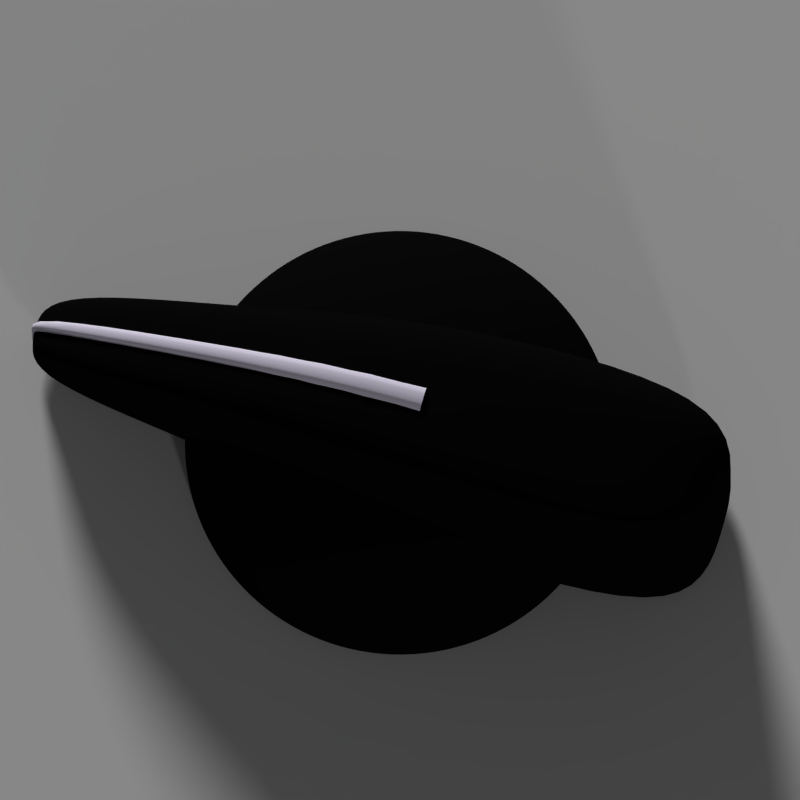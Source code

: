 # Source: chickenhead.blend  (saved by Blender 2.74.0; exported with 4.5.12 LTS)
import bpy
from mathutils import Matrix  # noqa: F401  (used for matrix-valued properties, if any)

bpy.ops.wm.read_factory_settings(use_empty=True)
scene = bpy.context.scene
scene.name = 'Knob'

# ---- collections
col_collection_1_001 = bpy.data.collections.new('Collection 1.001'); scene.collection.children.link(col_collection_1_001)

# ---- materials (node trees are filled in below, after node groups)
mat_material_000 = bpy.data.materials.new('Material.000')
mat_material_000.alpha_threshold = 0.0
mat_material_000.use_transparent_shadow = False
mat_material_000.roughness = 0.5
mat_base_tick = bpy.data.materials.new('Base Tick')
mat_base_tick.alpha_threshold = 0.0
mat_base_tick.use_transparent_shadow = False
mat_base_tick.diffuse_color = (0.8829, 0.8253, 1.0, 1.0)
mat_base_tick.roughness = 0.5
mat_base_tick.specular_intensity = 0.506
mat_base = bpy.data.materials.new('Base')
mat_base.alpha_threshold = 0.0
mat_base.use_transparent_shadow = False
mat_base.diffuse_color = (0.003463, 0.003463, 0.003463, 1.0)
mat_base.roughness = 0.5
mat_base.specular_intensity = 0.1434
mat_material_005 = bpy.data.materials.new('Material.005')
mat_material_005.alpha_threshold = 0.0
mat_material_005.use_transparent_shadow = False
mat_material_005.roughness = 0.5

# ---- material node trees

# ---- world
world_world = bpy.data.worlds.new('World'); scene.world = world_world
world_world.color = (0.05088, 0.05088, 0.05088)
world_world.use_sun_shadow = False
world_world.sun_shadow_jitter_overblur = 0.0
world_world.cycles.sampling_method = 'MANUAL'
world_world.cycles.sample_map_resolution = 256

# ---- cameras
cam_camera = bpy.data.cameras.new('Camera')
cam_camera.type = 'ORTHO'
cam_camera.clip_end = 100.0
cam_camera.lens = 35.0
cam_camera.sensor_width = 10.0
cam_camera.sensor_height = 18.0
cam_camera.ortho_scale = 2.814
cam_camera.dof.focus_distance = 0.0
cam_camera.dof.aperture_fstop = 128.0

# ---- lights
light_hemi = bpy.data.lights.new('Hemi', 'SUN')
light_hemi.transmission_factor = 0.0
light_hemi.angle = 0.1993
light_hemi.energy = 2.15
light_hemi.shadow_buffer_clip_start = 0.5
light_hemi.shadow_soft_size = 0.1
light_hemi.shadow_cascade_max_distance = 1000.0
light_hemi.cycles.use_multiple_importance_sampling = False
light_point = bpy.data.lights.new('Point', 'SUN')
light_point.transmission_factor = 0.0
light_point.angle = 0.07197
light_point.energy = 0.44
light_point.shadow_buffer_clip_start = 0.5
light_point.shadow_soft_size = 0.036
light_point.shadow_cascade_max_distance = 1000.0
light_point.cycles.use_multiple_importance_sampling = False
light_lamp = bpy.data.lights.new('Lamp', 'POINT')
light_lamp.transmission_factor = 0.0
light_lamp.cutoff_distance = 30.0
light_lamp.energy = 0.0
light_lamp.shadow_buffer_clip_start = 1.001
light_lamp.shadow_soft_size = 2.687
light_lamp.shadow_maximum_resolution = 0.006
light_lamp.use_absolute_resolution = True
light_lamp.cycles.use_multiple_importance_sampling = False

# ---- meshes
me_plane_001 = bpy.data.meshes.new('Plane.001')
me_plane_001.from_pydata([(-1.0, -1.0, 0.0), (1.0, -1.0, 0.0), (-1.0, 1.0, 0.0), (1.0, 1.0, 0.0)], [], [(0, 1, 3, 2)])
me_plane_001.materials.append(mat_material_000)
me_plane_001.use_remesh_preserve_volume = False
me_plane_001.use_remesh_preserve_attributes = False
me_plane_001.use_mirror_vertex_groups = False
me_plane_001.update()
me_cube_001 = bpy.data.meshes.new('Cube.001')
me_cube_001.from_pydata([(-0.3301, 0.3379, 0.3416), (-0.3301, 0.3379, 0.4598), (-0.2999, 0.5328, 0.319), (-0.3301, 0.3379, 0.2374), (-0.3596, 0.1272, 0.3585), (-0.3596, 0.1272, 0.4823), (-0.2999, 0.5328, 0.4294), (-0.2999, 0.5328, 0.2217), (-0.3596, 0.1272, 0.2495), (-0.1069, 1.138, 0.6948), (-0.1182, 0.9352, 0.8088), (-0.05524, 1.14, 0.6989), (-0.09725, 1.317, 0.5848), (-0.1513, 1.134, 0.6825), (-0.1678, 0.9352, 0.7914), (-0.06103, 0.9352, 0.8147), (-0.05049, 1.323, 0.5856), (-0.1366, 1.3, 0.5825), (-0.3249, 0.3379, 0.06637), (-0.3301, 0.3379, 0.09938), (-0.2952, 0.5328, 0.06212), (-0.3094, 0.3379, 0.04903), (-0.3539, 0.1272, 0.07062), (-0.3596, 0.1272, 0.1051), (-0.2999, 0.5328, 0.09293), (-0.2811, 0.5328, 0.04593), (-0.3371, 0.1272, 0.05247), (-0.1599, 0.3379, 1.079), (-0.08252, 0.3379, 1.086), (-0.1453, 0.5328, 1.007), (-0.2269, 0.3379, 1.055), (-0.1742, 0.1272, 1.13), (-0.08989, 0.1272, 1.138), (-0.07497, 0.5328, 1.014), (-0.2062, 0.5328, 0.985), (-0.2472, 0.1272, 1.105), (0.1599, 0.3379, 1.079), (0.2269, 0.3379, 1.055), (0.1453, 0.5328, 1.007), (0.08252, 0.3379, 1.086), (0.1742, 0.1272, 1.13), (0.2472, 0.1272, 1.105), (0.2062, 0.5328, 0.985), (0.07497, 0.5328, 1.014), (0.08989, 0.1272, 1.138), (0.215, 1.138, 0.539), (0.2403, 0.9352, 0.6228), (0.2182, 1.14, 0.4644), (0.1887, 1.317, 0.4625), (0.2052, 1.134, 0.6048), (0.2288, 0.9352, 0.6984), (0.2441, 0.9352, 0.5356), (0.1911, 1.323, 0.3985), (0.1816, 1.3, 0.5221), (0.3301, 0.3379, 0.3416), (0.3301, 0.3379, 0.4598), (0.3596, 0.1272, 0.3585), (0.3301, 0.3379, 0.2374), (0.2999, 0.5328, 0.319), (0.2999, 0.5328, 0.4294), (0.3596, 0.1272, 0.4823), (0.3596, 0.1272, 0.2495), (0.2999, 0.5328, 0.2217), (0.3249, 0.3379, 0.828), (0.3094, 0.3379, 0.9298), (0.3539, 0.1272, 0.8674), (0.3301, 0.3379, 0.7105), (0.2952, 0.5328, 0.773), (0.2811, 0.5328, 0.8681), (0.3371, 0.1272, 0.9739), (0.3596, 0.1272, 0.7445), (0.2999, 0.5328, 0.6634), (-0.1069, 1.138, 0.03753), (-0.1182, 0.9352, 0.03355), (-0.1513, 1.134, 0.03891), (-0.09725, 1.317, 0.04254), (-0.05524, 1.14, 0.03707), (-0.06103, 0.9352, 0.03297), (-0.1678, 0.9352, 0.03532), (-0.1366, 1.3, 0.04331), (-0.05049, 1.323, 0.04228), (0.1069, 1.138, 0.03753), (0.1182, 0.9352, 0.03355), (0.05524, 1.14, 0.03707), (0.09725, 1.317, 0.04254), (0.1513, 1.134, 0.03891), (0.1678, 0.9352, 0.03532), (0.06103, 0.9352, 0.03297), (0.05049, 1.323, 0.04228), (0.1366, 1.3, 0.04331), (0.215, 1.138, 0.05773), (0.2403, 0.9352, 0.0576), (0.2052, 1.134, 0.04677), (0.1887, 1.317, 0.05863), (0.2182, 1.14, 0.07857), (0.2441, 0.9352, 0.0821), (0.2288, 0.9352, 0.04473), (0.1816, 1.3, 0.04943), (0.1911, 1.323, 0.07607), (-0.3249, 0.3379, 0.828), (-0.3094, 0.3379, 0.9298), (-0.2952, 0.5328, 0.773), (-0.3301, 0.3379, 0.7105), (-0.3539, 0.1272, 0.8674), (-0.3371, 0.1272, 0.9739), (-0.2811, 0.5328, 0.8681), (-0.2999, 0.5328, 0.6634), (-0.3596, 0.1272, 0.7445), (0.1599, 0.3379, 0.03397), (0.08252, 0.3379, 0.03318), (0.1453, 0.5328, 0.03187), (0.2269, 0.3379, 0.03635), (0.1742, 0.1272, 0.03672), (0.08989, 0.1272, 0.03589), (0.07497, 0.5328, 0.03113), (0.2062, 0.5328, 0.03409), (0.2472, 0.1272, 0.0392), (-0.1599, 0.3379, 0.03397), (-0.2269, 0.3379, 0.03635), (-0.1453, 0.5328, 0.03187), (-0.08252, 0.3379, 0.03318), (-0.1742, 0.1272, 0.03672), (-0.2472, 0.1272, 0.0392), (-0.2062, 0.5328, 0.03409), (-0.07497, 0.5328, 0.03113), (-0.08989, 0.1272, 0.03589), (0.3249, 0.3379, 0.06637), (0.3301, 0.3379, 0.09938), (0.3539, 0.1272, 0.07062), (0.3094, 0.3379, 0.04903), (0.2952, 0.5328, 0.06212), (0.2999, 0.5328, 0.09293), (0.3596, 0.1272, 0.1051), (0.3371, 0.1272, 0.05247), (0.2811, 0.5328, 0.04593), (-0.215, 1.138, 0.05773), (-0.2403, 0.9352, 0.0576), (-0.2182, 1.14, 0.07857), (-0.1887, 1.317, 0.05863), (-0.2052, 1.134, 0.04677), (-0.2288, 0.9352, 0.04473), (-0.2441, 0.9352, 0.0821), (-0.1911, 1.323, 0.07607), (-0.1816, 1.3, 0.04943), (0.08559, 1.595, 0.1623), (0.08559, 1.595, 0.206), (0.1251, 1.552, 0.1689), (0.08559, 1.595, 0.1239), (0.04345, 1.609, 0.1602), (0.04345, 1.609, 0.2028), (0.1251, 1.552, 0.2155), (0.1251, 1.552, 0.1278), (0.04345, 1.609, 0.1226), (0.08595, 1.581, 0.06038), (0.08559, 1.595, 0.07291), (0.1248, 1.539, 0.06019), (0.08704, 1.539, 0.05295), (0.0438, 1.595, 0.06045), (0.04345, 1.609, 0.07275), (0.1251, 1.552, 0.07341), (0.1239, 1.501, 0.05271), (0.04486, 1.552, 0.05303), (-0.08559, 1.595, 0.1623), (-0.08559, 1.595, 0.206), (-0.04345, 1.609, 0.1602), (-0.08559, 1.595, 0.1239), (-0.1251, 1.552, 0.1689), (-0.1251, 1.552, 0.2155), (-0.04345, 1.609, 0.2028), (-0.04345, 1.609, 0.1226), (-0.1251, 1.552, 0.1278), (-0.08595, 1.581, 0.3498), (-0.08704, 1.539, 0.4109), (-0.0438, 1.595, 0.3441), (-0.08559, 1.595, 0.2986), (-0.1248, 1.539, 0.3668), (-0.1239, 1.501, 0.4254), (-0.04486, 1.552, 0.406), (-0.04345, 1.609, 0.2933), (-0.1251, 1.552, 0.3143), (0.08595, 1.581, 0.3498), (0.08704, 1.539, 0.4109), (0.1248, 1.539, 0.3668), (0.08559, 1.595, 0.2986), (0.0438, 1.595, 0.3441), (0.04486, 1.552, 0.406), (0.1239, 1.501, 0.4254), (0.1251, 1.552, 0.3143), (0.04345, 1.609, 0.2933), (-0.08595, 1.581, 0.06038), (-0.08559, 1.595, 0.07291), (-0.0438, 1.595, 0.06045), (-0.08704, 1.539, 0.05295), (-0.1248, 1.539, 0.06019), (-0.1251, 1.552, 0.07341), (-0.04345, 1.609, 0.07275), (-0.04486, 1.552, 0.05303), (-0.1239, 1.501, 0.05271), (-0.215, 1.138, 0.539), (-0.2403, 0.9352, 0.6228), (-0.2052, 1.134, 0.6048), (-0.1887, 1.317, 0.4625), (-0.2182, 1.14, 0.4644), (-0.2441, 0.9352, 0.5356), (-0.2288, 0.9352, 0.6984), (-0.1816, 1.3, 0.5221), (-0.1911, 1.323, 0.3985), (0.2182, 1.14, 0.2315), (0.2441, 0.9352, 0.2619), (0.2182, 1.14, 0.1657), (0.1911, 1.323, 0.2039), (0.2182, 1.14, 0.3061), (0.2441, 0.9352, 0.3496), (0.2441, 0.9352, 0.1845), (0.1911, 1.323, 0.1489), (0.1911, 1.323, 0.2663), (0.1069, 1.138, 0.6948), (0.1182, 0.9352, 0.8088), (0.1513, 1.134, 0.6825), (0.09725, 1.317, 0.5848), (0.05524, 1.14, 0.6989), (0.06103, 0.9352, 0.8147), (0.1678, 0.9352, 0.7914), (0.1366, 1.3, 0.5825), (0.05049, 1.323, 0.5856), (-0.2182, 1.14, 0.2315), (-0.2441, 0.9352, 0.2619), (-0.2182, 1.14, 0.3061), (-0.1911, 1.323, 0.2039), (-0.2182, 1.14, 0.1657), (-0.2441, 0.9352, 0.1845), (-0.2441, 0.9352, 0.3496), (-0.1911, 1.323, 0.2663), (-0.1911, 1.323, 0.1489), (-0.3034, 0.1272, 1.056), (-0.2785, 0.3379, 1.008), (-0.253, 0.5328, 0.9412), (-0.2707, 0.7269, 0.3922), (-0.2707, 0.7269, 0.292), (-0.2707, 0.7269, 0.2037), (0.06766, 0.7269, 0.9231), (0.1311, 0.7269, 0.9165), (0.1861, 0.7269, 0.8965), (0.2707, 0.7269, 0.3922), (0.2707, 0.7269, 0.292), (0.2707, 0.7269, 0.2037), (0.2441, 0.9352, 0.4426), (0.2182, 1.14, 0.3852), (0.1911, 1.323, 0.3324), (0.3596, 0.1272, 0.1626), (0.3301, 0.3379, 0.1543), (0.2999, 0.5328, 0.1442), (-0.2537, 0.7269, 0.7904), (-0.2664, 0.7269, 0.7041), (-0.2707, 0.7269, 0.6046), (-0.2999, 0.5328, 0.1442), (-0.3301, 0.3379, 0.1543), (-0.3596, 0.1272, 0.1626), (-0.1861, 0.7269, 0.8965), (-0.1311, 0.7269, 0.9165), (-0.06766, 0.7269, 0.9231), (0.2537, 0.7269, 0.7904), (0.2664, 0.7269, 0.7041), (0.2707, 0.7269, 0.6046), (0.1656, 1.289, 0.5659), (0.1852, 1.131, 0.6548), (0.206, 0.9352, 0.7565), (0.253, 0.5328, 0.9412), (0.2785, 0.3379, 1.008), (0.3034, 0.1272, 1.056), (-0.09666, -0.1141, 1.166), (-0.1873, -0.1141, 1.158), (-0.2658, -0.1141, 1.133), (0.2658, -0.1141, 1.133), (0.1873, -0.1141, 1.158), (0.09666, -0.1141, 1.166), (0.0, 0.5328, 1.014), (4.657e-10, 0.3379, 1.086), (0.0, 0.1272, 1.138), (0.3625, -0.1141, 0.05526), (0.3806, -0.1141, 0.07384), (0.3866, -0.1141, 0.1092), (0.3866, -0.1141, 0.4953), (0.3866, -0.1141, 0.3686), (0.3866, -0.1141, 0.257), (0.3625, -0.1141, 0.9987), (0.3806, -0.1141, 0.8896), (0.3866, -0.1141, 0.7638), (0.3596, 0.1272, 0.6134), (0.3301, 0.3379, 0.5852), (0.2999, 0.5328, 0.5464), (0.0, 0.9352, 0.03297), (0.0, 1.14, 0.03707), (0.0, 1.323, 0.04228), (0.206, 0.9352, 0.03885), (0.1852, 1.131, 0.04179), (0.1656, 1.289, 0.04535), (0.1911, 1.323, 0.105), (0.2182, 1.14, 0.1132), (0.2441, 0.9352, 0.1229), (-0.2441, 0.9352, 0.1229), (-0.2182, 1.14, 0.1132), (-0.1911, 1.323, 0.105), (-0.3866, -0.1141, 0.4953), (-0.3866, -0.1141, 0.3686), (-0.3866, -0.1141, 0.257), (-0.3625, -0.1141, 0.9987), (-0.3806, -0.1141, 0.8896), (-0.3866, -0.1141, 0.7638), (-0.2999, 0.5328, 0.5464), (-0.3301, 0.3379, 0.5852), (-0.3596, 0.1272, 0.6134), (-0.06766, 0.7269, 0.03074), (-0.1311, 0.7269, 0.03141), (-0.1861, 0.7269, 0.03342), (0.3034, 0.1272, 0.04418), (0.2785, 0.3379, 0.0411), (0.253, 0.5328, 0.03853), (-0.253, 0.5328, 0.03853), (-0.2785, 0.3379, 0.0411), (-0.3034, 0.1272, 0.04418), (0.1861, 0.7269, 0.03342), (0.1311, 0.7269, 0.03141), (0.06766, 0.7269, 0.03074), (0.09666, -0.1141, 0.03828), (0.1873, -0.1141, 0.03913), (0.2658, -0.1141, 0.04168), (-0.2658, -0.1141, 0.04168), (-0.1873, -0.1141, 0.03913), (-0.09666, -0.1141, 0.03828), (0.0, 0.5328, 0.03113), (-4.657e-10, 0.3379, 0.03318), (0.0, 0.1272, 0.03589), (-0.1656, 1.289, 0.04535), (-0.1852, 1.131, 0.04179), (-0.206, 0.9352, 0.03885), (0.2707, 0.7269, 0.08683), (0.2664, 0.7269, 0.05886), (0.2537, 0.7269, 0.04417), (-0.3625, -0.1141, 0.05526), (-0.3806, -0.1141, 0.07384), (-0.3866, -0.1141, 0.1092), (-0.2707, 0.7269, 0.08683), (-0.2664, 0.7269, 0.05886), (-0.2537, 0.7269, 0.04417), (-0.1607, 1.466, 0.2346), (-0.1607, 1.466, 0.182), (-0.1607, 1.466, 0.1357), (0.04697, 1.466, 0.4847), (0.09032, 1.456, 0.4874), (0.1264, 1.425, 0.4956), (0.1607, 1.466, 0.2346), (0.1607, 1.466, 0.182), (0.1607, 1.466, 0.1357), (-0.04345, 1.609, 0.09257), (-0.08559, 1.595, 0.09319), (-0.1251, 1.552, 0.09506), (-0.1554, 1.425, 0.4593), (-0.1594, 1.456, 0.4021), (-0.1607, 1.466, 0.3459), (-0.1264, 1.425, 0.4956), (-0.09032, 1.456, 0.4874), (-0.04697, 1.466, 0.4847), (0.1554, 1.425, 0.4593), (0.1594, 1.456, 0.4021), (0.1607, 1.466, 0.3459), (0.1251, 1.552, 0.09506), (0.08559, 1.595, 0.09319), (0.04345, 1.609, 0.09257), (0.0, 1.609, 0.2028), (0.0, 1.609, 0.1602), (0.0, 1.609, 0.1226), (0.0, 1.552, 0.406), (0.0, 1.595, 0.3441), (0.0, 1.609, 0.2933), (-0.04345, 1.609, 0.2481), (-0.08559, 1.595, 0.2523), (-0.1251, 1.552, 0.2649), (0.1251, 1.552, 0.2649), (0.08559, 1.595, 0.2523), (0.04345, 1.609, 0.2481), (-0.04697, 1.466, 0.04785), (-0.09032, 1.456, 0.04791), (-0.1264, 1.425, 0.04807), (0.1264, 1.425, 0.04807), (0.09032, 1.456, 0.04791), (0.04697, 1.466, 0.04785), (0.0, 1.552, 0.05303), (0.0, 1.595, 0.06045), (0.0, 1.609, 0.07275), (0.1607, 1.466, 0.07441), (0.1594, 1.456, 0.05967), (0.1554, 1.425, 0.05174), (-0.1607, 1.466, 0.07441), (-0.1594, 1.456, 0.05967), (-0.1554, 1.425, 0.05174), (-0.1656, 1.289, 0.5659), (-0.1852, 1.131, 0.6548), (-0.206, 0.9352, 0.7565), (1.863e-09, 0.9352, 0.8147), (4.657e-10, 1.14, 0.6989), (0.0, 1.323, 0.5856), (-0.1911, 1.323, 0.3324), (-0.2182, 1.14, 0.3852), (-0.2441, 0.9352, 0.4426), (-0.2707, 0.7269, 0.1334), (-0.2284, 0.7269, 0.8567), (0.2707, 0.7269, 0.1334), (0.2284, 0.7269, 0.8567), (-0.3262, -0.1141, 1.083), (-0.2707, 0.7269, 0.4984), (-0.3866, -0.1141, 0.168), (1.63e-09, 0.7269, 0.9231), (0.2707, 0.7269, 0.4984), (0.3262, -0.1141, 1.083), (0.3866, -0.1141, 0.168), (0.0, -0.1141, 1.166), (-0.1607, 1.466, 0.2902), (0.3866, -0.1141, 0.6295), (-0.3866, -0.1141, 0.6295), (-0.3262, -0.1141, 0.04677), (0.0, 0.7269, 0.03074), (-0.2284, 0.7269, 0.03745), (0.3262, -0.1141, 0.04677), (0.2284, 0.7269, 0.03745), (0.0, -0.1141, 0.03828), (-0.1607, 1.466, 0.09881), (2.328e-10, 1.466, 0.4847), (0.1497, 1.384, 0.5059), (0.1607, 1.466, 0.2902), (0.1607, 1.466, 0.09881), (0.0, 1.609, 0.09257), (-0.1497, 1.384, 0.5059), (0.0, 1.609, 0.2481), (0.0, 1.466, 0.04785), (-0.1497, 1.384, 0.04835), (0.1497, 1.384, 0.04835)], [], [(0, 4, 5, 1), (1, 5, 311, 310), (4, 304, 303, 5), (5, 303, 419, 311), (0, 1, 6, 2), (2, 6, 237, 238), (1, 310, 309, 6), (6, 309, 410, 237), (0, 2, 7, 3), (3, 7, 255, 256), (2, 238, 239, 7), (7, 239, 405, 255), (0, 3, 8, 4), (4, 8, 305, 304), (3, 256, 257, 8), (8, 257, 411, 305), (9, 13, 14, 10), (10, 14, 258, 259), (13, 397, 398, 14), (14, 398, 406, 258), (9, 10, 15, 11), (11, 15, 399, 400), (10, 259, 260, 15), (15, 260, 412, 399), (9, 11, 16, 12), (12, 16, 362, 361), (11, 400, 401, 16), (16, 401, 427, 362), (9, 12, 17, 13), (13, 17, 396, 397), (12, 361, 360, 17), (17, 360, 432, 396), (18, 22, 23, 19), (19, 23, 257, 256), (22, 340, 341, 23), (23, 341, 411, 257), (18, 19, 24, 20), (20, 24, 342, 343), (19, 256, 255, 24), (24, 255, 405, 342), (18, 20, 25, 21), (21, 25, 318, 319), (20, 343, 344, 25), (25, 344, 422, 318), (18, 21, 26, 22), (22, 26, 339, 340), (21, 319, 320, 26), (26, 320, 420, 339), (27, 31, 32, 28), (28, 32, 278, 277), (31, 271, 270, 32), (32, 270, 416, 278), (27, 28, 33, 29), (29, 33, 260, 259), (28, 277, 276, 33), (33, 276, 412, 260), (27, 29, 34, 30), (30, 34, 236, 235), (29, 259, 258, 34), (34, 258, 406, 236), (27, 30, 35, 31), (31, 35, 272, 271), (30, 235, 234, 35), (35, 234, 409, 272), (36, 40, 41, 37), (37, 41, 269, 268), (40, 274, 273, 41), (41, 273, 414, 269), (36, 37, 42, 38), (38, 42, 242, 241), (37, 268, 267, 42), (42, 267, 408, 242), (36, 38, 43, 39), (39, 43, 276, 277), (38, 241, 240, 43), (43, 240, 412, 276), (36, 39, 44, 40), (40, 44, 275, 274), (39, 277, 278, 44), (44, 278, 416, 275), (45, 49, 50, 46), (46, 50, 261, 262), (49, 265, 266, 50), (50, 266, 408, 261), (45, 46, 51, 47), (47, 51, 246, 247), (46, 262, 263, 51), (51, 263, 413, 246), (45, 47, 52, 48), (48, 52, 365, 364), (47, 247, 248, 52), (52, 248, 429, 365), (45, 48, 53, 49), (49, 53, 264, 265), (48, 364, 363, 53), (53, 363, 428, 264), (54, 58, 59, 55), (55, 59, 290, 289), (58, 244, 243, 59), (59, 243, 413, 290), (54, 55, 60, 56), (56, 60, 282, 283), (55, 289, 288, 60), (60, 288, 418, 282), (54, 56, 61, 57), (57, 61, 249, 250), (56, 283, 284, 61), (61, 284, 415, 249), (54, 57, 62, 58), (58, 62, 245, 244), (57, 250, 251, 62), (62, 251, 407, 245), (63, 67, 68, 64), (64, 68, 267, 268), (67, 262, 261, 68), (68, 261, 408, 267), (63, 64, 69, 65), (65, 69, 285, 286), (64, 268, 269, 69), (69, 269, 414, 285), (63, 65, 70, 66), (66, 70, 288, 289), (65, 286, 287, 70), (70, 287, 418, 288), (63, 66, 71, 67), (67, 71, 263, 262), (66, 289, 290, 71), (71, 290, 413, 263), (72, 76, 77, 73), (73, 77, 312, 313), (76, 292, 291, 77), (77, 291, 421, 312), (72, 73, 78, 74), (74, 78, 335, 334), (73, 313, 314, 78), (78, 314, 422, 335), (72, 74, 79, 75), (75, 79, 383, 382), (74, 334, 333, 79), (79, 333, 435, 383), (72, 75, 80, 76), (76, 80, 293, 292), (75, 382, 381, 80), (80, 381, 434, 293), (81, 85, 86, 82), (82, 86, 321, 322), (85, 295, 294, 86), (86, 294, 424, 321), (81, 82, 87, 83), (83, 87, 291, 292), (82, 322, 323, 87), (87, 323, 421, 291), (81, 83, 88, 84), (84, 88, 386, 385), (83, 292, 293, 88), (88, 293, 434, 386), (81, 84, 89, 85), (85, 89, 296, 295), (84, 385, 384, 89), (89, 384, 436, 296), (90, 94, 95, 91), (91, 95, 336, 337), (94, 298, 299, 95), (95, 299, 407, 336), (90, 91, 96, 92), (92, 96, 294, 295), (91, 337, 338, 96), (96, 338, 424, 294), (90, 92, 97, 93), (93, 97, 392, 391), (92, 295, 296, 97), (97, 296, 436, 392), (90, 93, 98, 94), (94, 98, 297, 298), (93, 391, 390, 98), (98, 390, 430, 297), (99, 103, 104, 100), (100, 104, 234, 235), (103, 307, 306, 104), (104, 306, 409, 234), (99, 100, 105, 101), (101, 105, 252, 253), (100, 235, 236, 105), (105, 236, 406, 252), (99, 101, 106, 102), (102, 106, 309, 310), (101, 253, 254, 106), (106, 254, 410, 309), (99, 102, 107, 103), (103, 107, 308, 307), (102, 310, 311, 107), (107, 311, 419, 308), (108, 112, 113, 109), (109, 113, 332, 331), (112, 325, 324, 113), (113, 324, 425, 332), (108, 109, 114, 110), (110, 114, 323, 322), (109, 331, 330, 114), (114, 330, 421, 323), (108, 110, 115, 111), (111, 115, 317, 316), (110, 322, 321, 115), (115, 321, 424, 317), (108, 111, 116, 112), (112, 116, 326, 325), (111, 316, 315, 116), (116, 315, 423, 326), (117, 121, 122, 118), (118, 122, 320, 319), (121, 328, 327, 122), (122, 327, 420, 320), (117, 118, 123, 119), (119, 123, 314, 313), (118, 319, 318, 123), (123, 318, 422, 314), (117, 119, 124, 120), (120, 124, 330, 331), (119, 313, 312, 124), (124, 312, 421, 330), (117, 120, 125, 121), (121, 125, 329, 328), (120, 331, 332, 125), (125, 332, 425, 329), (126, 130, 131, 127), (127, 131, 251, 250), (130, 337, 336, 131), (131, 336, 407, 251), (126, 127, 132, 128), (128, 132, 281, 280), (127, 250, 249, 132), (132, 249, 415, 281), (126, 128, 133, 129), (129, 133, 315, 316), (128, 280, 279, 133), (133, 279, 423, 315), (126, 129, 134, 130), (130, 134, 338, 337), (129, 316, 317, 134), (134, 317, 424, 338), (135, 139, 140, 136), (136, 140, 344, 343), (139, 334, 335, 140), (140, 335, 422, 344), (135, 136, 141, 137), (137, 141, 300, 301), (136, 343, 342, 141), (141, 342, 405, 300), (135, 137, 142, 138), (138, 142, 393, 394), (137, 301, 302, 142), (142, 302, 426, 393), (135, 138, 143, 139), (139, 143, 333, 334), (138, 394, 395, 143), (143, 395, 435, 333), (144, 148, 149, 145), (145, 149, 380, 379), (148, 370, 369, 149), (149, 369, 433, 380), (144, 145, 150, 146), (146, 150, 351, 352), (145, 379, 378, 150), (150, 378, 429, 351), (144, 146, 151, 147), (147, 151, 366, 367), (146, 352, 353, 151), (151, 353, 430, 366), (144, 147, 152, 148), (148, 152, 371, 370), (147, 367, 368, 152), (152, 368, 431, 371), (153, 157, 158, 154), (154, 158, 368, 367), (157, 388, 389, 158), (158, 389, 431, 368), (153, 154, 159, 155), (155, 159, 390, 391), (154, 367, 366, 159), (159, 366, 430, 390), (153, 155, 160, 156), (156, 160, 384, 385), (155, 391, 392, 160), (160, 392, 436, 384), (153, 156, 161, 157), (157, 161, 387, 388), (156, 385, 386, 161), (161, 386, 434, 387), (162, 166, 167, 163), (163, 167, 377, 376), (166, 346, 345, 167), (167, 345, 417, 377), (162, 163, 168, 164), (164, 168, 369, 370), (163, 376, 375, 168), (168, 375, 433, 369), (162, 164, 169, 165), (165, 169, 354, 355), (164, 370, 371, 169), (169, 371, 431, 354), (162, 165, 170, 166), (166, 170, 347, 346), (165, 355, 356, 170), (170, 356, 426, 347), (171, 175, 176, 172), (172, 176, 360, 361), (175, 358, 357, 176), (176, 357, 432, 360), (171, 172, 177, 173), (173, 177, 372, 373), (172, 361, 362, 177), (177, 362, 427, 372), (171, 173, 178, 174), (174, 178, 375, 376), (173, 373, 374, 178), (178, 374, 433, 375), (171, 174, 179, 175), (175, 179, 359, 358), (174, 376, 377, 179), (179, 377, 417, 359), (180, 184, 185, 181), (181, 185, 348, 349), (184, 373, 372, 185), (185, 372, 427, 348), (180, 181, 186, 182), (182, 186, 363, 364), (181, 349, 350, 186), (186, 350, 428, 363), (180, 182, 187, 183), (183, 187, 378, 379), (182, 364, 365, 187), (187, 365, 429, 378), (180, 183, 188, 184), (184, 188, 374, 373), (183, 379, 380, 188), (188, 380, 433, 374), (189, 193, 194, 190), (190, 194, 356, 355), (193, 394, 393, 194), (194, 393, 426, 356), (189, 190, 195, 191), (191, 195, 389, 388), (190, 355, 354, 195), (195, 354, 431, 389), (189, 191, 196, 192), (192, 196, 381, 382), (191, 388, 387, 196), (196, 387, 434, 381), (189, 192, 197, 193), (193, 197, 395, 394), (192, 382, 383, 197), (197, 383, 435, 395), (198, 202, 203, 199), (199, 203, 254, 253), (202, 403, 404, 203), (203, 404, 410, 254), (198, 199, 204, 200), (200, 204, 398, 397), (199, 253, 252, 204), (204, 252, 406, 398), (198, 200, 205, 201), (201, 205, 357, 358), (200, 397, 396, 205), (205, 396, 432, 357), (198, 201, 206, 202), (202, 206, 402, 403), (201, 358, 359, 206), (206, 359, 417, 402), (207, 211, 212, 208), (208, 212, 243, 244), (211, 247, 246, 212), (212, 246, 413, 243), (207, 208, 213, 209), (209, 213, 299, 298), (208, 244, 245, 213), (213, 245, 407, 299), (207, 209, 214, 210), (210, 214, 353, 352), (209, 298, 297, 214), (214, 297, 430, 353), (207, 210, 215, 211), (211, 215, 248, 247), (210, 352, 351, 215), (215, 351, 429, 248), (216, 220, 221, 217), (217, 221, 240, 241), (220, 400, 399, 221), (221, 399, 412, 240), (216, 217, 222, 218), (218, 222, 266, 265), (217, 241, 242, 222), (222, 242, 408, 266), (216, 218, 223, 219), (219, 223, 350, 349), (218, 265, 264, 223), (223, 264, 428, 350), (216, 219, 224, 220), (220, 224, 401, 400), (219, 349, 348, 224), (224, 348, 427, 401), (225, 229, 230, 226), (226, 230, 239, 238), (229, 301, 300, 230), (230, 300, 405, 239), (225, 226, 231, 227), (227, 231, 404, 403), (226, 238, 237, 231), (231, 237, 410, 404), (225, 227, 232, 228), (228, 232, 345, 346), (227, 403, 402, 232), (232, 402, 417, 345), (225, 228, 233, 229), (229, 233, 302, 301), (228, 346, 347, 233), (233, 347, 426, 302)])
me_cube_001.polygons.foreach_set('use_smooth', [True] * 416)
me_cube_001.materials.append(mat_base_tick)
me_cube_001.use_remesh_preserve_volume = False
me_cube_001.use_remesh_preserve_attributes = False
me_cube_001.use_mirror_vertex_groups = False
me_cube_001.update()
me_sphere = bpy.data.meshes.new('Sphere')
me_sphere.from_pydata([(-0.1951, 0.0, 0.9808), (-0.3827, 0.0, 0.9239), (-0.5556, 0.0, 0.8315), (-0.7071, 0.0, 0.7071), (-0.8315, 0.0, 0.5556), (-0.9239, 0.0, 0.3827), (-0.9808, 0.0, 0.1951), (-1.0, 0.0, 7.55e-08), (-0.1913, 0.03806, 0.9808), (-0.3753, 0.07466, 0.9239), (-0.5449, 0.1084, 0.8315), (-0.6935, 0.1379, 0.7071), (-0.8155, 0.1622, 0.5556), (-0.9061, 0.1802, 0.3827), (-0.9619, 0.1913, 0.1951), (-0.9808, 0.1951, 7.55e-08), (-0.1802, 0.07466, 0.9808), (-0.3536, 0.1464, 0.9239), (-0.5133, 0.2126, 0.8315), (-0.6533, 0.2706, 0.7071), (-0.7682, 0.3182, 0.5556), (-0.8536, 0.3536, 0.3827), (-0.9061, 0.3753, 0.1951), (-0.9239, 0.3827, 7.55e-08), (-0.1622, 0.1084, 0.9808), (-0.3182, 0.2126, 0.9239), (-0.4619, 0.3087, 0.8315), (-0.5879, 0.3928, 0.7071), (-0.6913, 0.4619, 0.5556), (-0.7682, 0.5133, 0.3827), (-0.8155, 0.5449, 0.1951), (-0.8315, 0.5556, 7.55e-08), (-0.1379, 0.1379, 0.9808), (-0.2706, 0.2706, 0.9239), (-0.3928, 0.3928, 0.8315), (-0.5, 0.5, 0.7071), (-0.5879, 0.5879, 0.5556), (-0.6533, 0.6533, 0.3827), (-0.6935, 0.6935, 0.1951), (-0.7071, 0.7071, 7.55e-08), (-0.1084, 0.1622, 0.9808), (-0.2126, 0.3182, 0.9239), (-0.3087, 0.4619, 0.8315), (-0.3928, 0.5879, 0.7071), (-0.4619, 0.6913, 0.5556), (-0.5133, 0.7682, 0.3827), (-0.5449, 0.8155, 0.1951), (-0.5556, 0.8315, 7.55e-08), (-0.07466, 0.1802, 0.9808), (-0.1464, 0.3536, 0.9239), (-0.2126, 0.5133, 0.8315), (-0.2706, 0.6533, 0.7071), (-0.3182, 0.7682, 0.5556), (-0.3536, 0.8536, 0.3827), (-0.3753, 0.9061, 0.1951), (-0.3827, 0.9239, 7.55e-08), (-0.03806, 0.1913, 0.9808), (-0.07466, 0.3753, 0.9239), (-0.1084, 0.5449, 0.8315), (-0.1379, 0.6935, 0.7071), (-0.1622, 0.8155, 0.5556), (-0.1802, 0.9061, 0.3827), (-0.1913, 0.9619, 0.1951), (-0.1951, 0.9808, 7.55e-08), (3.266e-07, 0.1951, 0.9808), (3.192e-07, 0.3827, 0.9239), (3.117e-07, 0.5556, 0.8315), (3.192e-07, 0.7071, 0.7071), (3.341e-07, 0.8315, 0.5556), (2.745e-07, 0.9239, 0.3827), (3.937e-07, 0.9808, 0.1951), (3.788e-07, 1.0, 7.55e-08), (0.03806, 0.1913, 0.9808), (0.07466, 0.3753, 0.9239), (0.1084, 0.5449, 0.8315), (0.138, 0.6935, 0.7071), (0.1622, 0.8155, 0.5556), (0.1802, 0.9061, 0.3827), (0.1913, 0.9619, 0.1951), (0.1951, 0.9808, 7.55e-08), (0.07466, 0.1802, 0.9808), (0.1464, 0.3536, 0.9239), (0.2126, 0.5133, 0.8315), (0.2706, 0.6533, 0.7071), (0.3182, 0.7682, 0.5556), (0.3536, 0.8536, 0.3827), (0.3753, 0.9061, 0.1951), (0.3827, 0.9239, 7.55e-08), (0.1084, 0.1622, 0.9808), (0.2126, 0.3182, 0.9239), (0.3087, 0.4619, 0.8315), (0.3928, 0.5879, 0.7071), (0.4619, 0.6913, 0.5556), (0.5133, 0.7682, 0.3827), (0.5449, 0.8155, 0.1951), (0.5556, 0.8315, 7.55e-08), (0.138, 0.1379, 0.9808), (0.2706, 0.2706, 0.9239), (0.3928, 0.3928, 0.8315), (0.5, 0.5, 0.7071), (0.5879, 0.5879, 0.5556), (0.6533, 0.6533, 0.3827), (0.6935, 0.6935, 0.1951), (0.7071, 0.7071, 7.55e-08), (0.1622, 0.1084, 0.9808), (0.3182, 0.2126, 0.9239), (0.4619, 0.3087, 0.8315), (0.5879, 0.3928, 0.7071), (0.6913, 0.4619, 0.5556), (0.7682, 0.5133, 0.3827), (0.8155, 0.5449, 0.1951), (0.8315, 0.5556, 7.55e-08), (0.1802, 0.07466, 0.9808), (0.3536, 0.1464, 0.9239), (0.5133, 0.2126, 0.8315), (0.6533, 0.2706, 0.7071), (0.7682, 0.3182, 0.5556), (0.8536, 0.3536, 0.3827), (0.9061, 0.3753, 0.1951), (0.9239, 0.3827, 7.55e-08), (0.1913, 0.03806, 0.9808), (0.3753, 0.07466, 0.9239), (0.5449, 0.1084, 0.8315), (0.6935, 0.1379, 0.7071), (0.8155, 0.1622, 0.5556), (0.9061, 0.1802, 0.3827), (0.9619, 0.1913, 0.1951), (0.9808, 0.1951, 7.55e-08), (0.1951, -7.212e-09, 0.9808), (0.3827, 4.122e-08, 0.9239), (0.5556, 2.632e-08, 0.8315), (0.7071, -2.584e-08, 0.7071), (0.8315, -8.544e-08, 0.5556), (0.9239, 6.357e-08, 0.3827), (0.9808, -8.544e-08, 0.1951), (1.0, -1.003e-07, 7.55e-08), (0.1913, -0.03806, 0.9808), (0.3753, -0.07466, 0.9239), (0.5449, -0.1084, 0.8315), (0.6935, -0.1379, 0.7071), (0.8155, -0.1622, 0.5556), (0.9061, -0.1802, 0.3827), (0.9619, -0.1913, 0.1951), (0.9808, -0.1951, 7.55e-08), (0.1802, -0.07466, 0.9808), (0.3536, -0.1464, 0.9239), (0.5133, -0.2126, 0.8315), (0.6533, -0.2706, 0.7071), (0.7682, -0.3182, 0.5556), (0.8536, -0.3536, 0.3827), (0.9061, -0.3753, 0.1951), (0.9239, -0.3827, 7.55e-08), (0.1622, -0.1084, 0.9808), (0.3182, -0.2126, 0.9239), (0.4619, -0.3087, 0.8315), (0.5879, -0.3928, 0.7071), (0.6913, -0.4619, 0.5556), (0.7682, -0.5133, 0.3827), (0.8155, -0.5449, 0.1951), (0.8315, -0.5556, 7.55e-08), (0.138, -0.1379, 0.9808), (0.2706, -0.2706, 0.9239), (0.3928, -0.3928, 0.8315), (0.5, -0.5, 0.7071), (0.5879, -0.5879, 0.5556), (0.6533, -0.6533, 0.3827), (0.6935, -0.6935, 0.1951), (0.7071, -0.7071, 7.55e-08), (0.1084, -0.1622, 0.9808), (0.2126, -0.3182, 0.9239), (0.3087, -0.4619, 0.8315), (0.3928, -0.5879, 0.7071), (0.4619, -0.6913, 0.5556), (0.5133, -0.7682, 0.3827), (0.5449, -0.8155, 0.1951), (0.5556, -0.8315, 7.55e-08), (0.07466, -0.1802, 0.9808), (0.1464, -0.3536, 0.9239), (0.2126, -0.5133, 0.8315), (0.2706, -0.6533, 0.7071), (0.3182, -0.7682, 0.5556), (0.3536, -0.8536, 0.3827), (0.3753, -0.9061, 0.1951), (0.3827, -0.9239, 7.55e-08), (0.03806, -0.1913, 0.9808), (0.07466, -0.3753, 0.9239), (0.1084, -0.5449, 0.8315), (0.1379, -0.6935, 0.7071), (0.1622, -0.8155, 0.5556), (0.1802, -0.9061, 0.3827), (0.1913, -0.9619, 0.1951), (0.1951, -0.9808, 7.55e-08), (3.117e-07, -0.1951, 0.9808), (2.819e-07, -0.3827, 0.9239), (2.819e-07, -0.5556, 0.8315), (1.851e-07, -0.7071, 0.7071), (1.404e-07, -0.8315, 0.5556), (3.192e-07, -0.9239, 0.3827), (9.567e-08, -0.9808, 0.1951), (1.404e-07, -1.0, 7.55e-08), (-0.03806, -0.1913, 0.9808), (-0.07466, -0.3753, 0.9239), (-0.1084, -0.5449, 0.8315), (-0.1379, -0.6935, 0.7071), (-0.1622, -0.8155, 0.5556), (-0.1802, -0.9061, 0.3827), (-0.1913, -0.9619, 0.1951), (-0.1951, -0.9808, 7.55e-08), (2.011e-07, -3.01e-07, 1.0), (-0.07466, -0.1802, 0.9808), (-0.1464, -0.3536, 0.9239), (-0.2126, -0.5133, 0.8315), (-0.2706, -0.6533, 0.7071), (-0.3182, -0.7682, 0.5556), (-0.3536, -0.8536, 0.3827), (-0.3753, -0.9061, 0.1951), (-0.3827, -0.9239, 7.55e-08), (-0.1084, -0.1622, 0.9808), (-0.2126, -0.3182, 0.9239), (-0.3087, -0.4619, 0.8315), (-0.3928, -0.5879, 0.7071), (-0.4619, -0.6913, 0.5556), (-0.5133, -0.7682, 0.3827), (-0.5449, -0.8155, 0.1951), (-0.5556, -0.8315, 7.55e-08), (-0.1379, -0.1379, 0.9808), (-0.2706, -0.2706, 0.9239), (-0.3928, -0.3928, 0.8315), (-0.5, -0.5, 0.7071), (-0.5879, -0.5879, 0.5556), (-0.6533, -0.6533, 0.3827), (-0.6935, -0.6935, 0.1951), (-0.7071, -0.7071, 7.55e-08), (-0.1622, -0.1084, 0.9808), (-0.3182, -0.2126, 0.9239), (-0.4619, -0.3087, 0.8315), (-0.5879, -0.3928, 0.7071), (-0.6913, -0.4619, 0.5556), (-0.7682, -0.5133, 0.3827), (-0.8155, -0.5449, 0.1951), (-0.8315, -0.5556, 7.55e-08), (-0.1802, -0.07466, 0.9808), (-0.3536, -0.1464, 0.9239), (-0.5133, -0.2126, 0.8315), (-0.6533, -0.2706, 0.7071), (-0.7682, -0.3182, 0.5556), (-0.8536, -0.3536, 0.3827), (-0.9061, -0.3753, 0.1951), (-0.9239, -0.3827, 7.55e-08), (-0.1913, -0.03806, 0.9808), (-0.3753, -0.07466, 0.9239), (-0.5449, -0.1084, 0.8315), (-0.6935, -0.1379, 0.7071), (-0.8155, -0.1622, 0.5556), (-0.9061, -0.1802, 0.3827), (-0.9619, -0.1913, 0.1951), (-0.9808, -0.1951, 7.55e-08)], [], [(7, 6, 14, 15), (5, 4, 12, 13), (3, 2, 10, 11), (1, 0, 8, 9), (6, 5, 13, 14), (4, 3, 11, 12), (2, 1, 9, 10), (14, 13, 21, 22), (12, 11, 19, 20), (10, 9, 17, 18), (15, 14, 22, 23), (13, 12, 20, 21), (11, 10, 18, 19), (9, 8, 16, 17), (22, 21, 29, 30), (20, 19, 27, 28), (18, 17, 25, 26), (23, 22, 30, 31), (21, 20, 28, 29), (19, 18, 26, 27), (17, 16, 24, 25), (30, 29, 37, 38), (28, 27, 35, 36), (26, 25, 33, 34), (31, 30, 38, 39), (29, 28, 36, 37), (27, 26, 34, 35), (25, 24, 32, 33), (38, 37, 45, 46), (36, 35, 43, 44), (34, 33, 41, 42), (39, 38, 46, 47), (37, 36, 44, 45), (35, 34, 42, 43), (33, 32, 40, 41), (46, 45, 53, 54), (44, 43, 51, 52), (42, 41, 49, 50), (47, 46, 54, 55), (45, 44, 52, 53), (43, 42, 50, 51), (41, 40, 48, 49), (54, 53, 61, 62), (52, 51, 59, 60), (50, 49, 57, 58), (55, 54, 62, 63), (53, 52, 60, 61), (51, 50, 58, 59), (49, 48, 56, 57), (62, 61, 69, 70), (60, 59, 67, 68), (58, 57, 65, 66), (63, 62, 70, 71), (61, 60, 68, 69), (59, 58, 66, 67), (57, 56, 64, 65), (70, 69, 77, 78), (68, 67, 75, 76), (66, 65, 73, 74), (71, 70, 78, 79), (69, 68, 76, 77), (67, 66, 74, 75), (65, 64, 72, 73), (78, 77, 85, 86), (76, 75, 83, 84), (74, 73, 81, 82), (79, 78, 86, 87), (77, 76, 84, 85), (75, 74, 82, 83), (73, 72, 80, 81), (86, 85, 93, 94), (84, 83, 91, 92), (82, 81, 89, 90), (87, 86, 94, 95), (85, 84, 92, 93), (83, 82, 90, 91), (81, 80, 88, 89), (94, 93, 101, 102), (92, 91, 99, 100), (90, 89, 97, 98), (95, 94, 102, 103), (93, 92, 100, 101), (91, 90, 98, 99), (89, 88, 96, 97), (102, 101, 109, 110), (100, 99, 107, 108), (98, 97, 105, 106), (103, 102, 110, 111), (101, 100, 108, 109), (99, 98, 106, 107), (97, 96, 104, 105), (110, 109, 117, 118), (108, 107, 115, 116), (106, 105, 113, 114), (111, 110, 118, 119), (109, 108, 116, 117), (107, 106, 114, 115), (105, 104, 112, 113), (118, 117, 125, 126), (116, 115, 123, 124), (114, 113, 121, 122), (119, 118, 126, 127), (117, 116, 124, 125), (115, 114, 122, 123), (113, 112, 120, 121), (126, 125, 133, 134), (124, 123, 131, 132), (122, 121, 129, 130), (127, 126, 134, 135), (125, 124, 132, 133), (123, 122, 130, 131), (121, 120, 128, 129), (134, 133, 141, 142), (132, 131, 139, 140), (130, 129, 137, 138), (135, 134, 142, 143), (133, 132, 140, 141), (131, 130, 138, 139), (129, 128, 136, 137), (142, 141, 149, 150), (140, 139, 147, 148), (138, 137, 145, 146), (143, 142, 150, 151), (141, 140, 148, 149), (139, 138, 146, 147), (137, 136, 144, 145), (150, 149, 157, 158), (148, 147, 155, 156), (146, 145, 153, 154), (151, 150, 158, 159), (149, 148, 156, 157), (147, 146, 154, 155), (145, 144, 152, 153), (158, 157, 165, 166), (156, 155, 163, 164), (154, 153, 161, 162), (159, 158, 166, 167), (157, 156, 164, 165), (155, 154, 162, 163), (153, 152, 160, 161), (166, 165, 173, 174), (164, 163, 171, 172), (162, 161, 169, 170), (167, 166, 174, 175), (165, 164, 172, 173), (163, 162, 170, 171), (161, 160, 168, 169), (174, 173, 181, 182), (172, 171, 179, 180), (170, 169, 177, 178), (175, 174, 182, 183), (173, 172, 180, 181), (171, 170, 178, 179), (169, 168, 176, 177), (182, 181, 189, 190), (180, 179, 187, 188), (178, 177, 185, 186), (183, 182, 190, 191), (181, 180, 188, 189), (179, 178, 186, 187), (177, 176, 184, 185), (190, 189, 197, 198), (188, 187, 195, 196), (186, 185, 193, 194), (191, 190, 198, 199), (189, 188, 196, 197), (187, 186, 194, 195), (185, 184, 192, 193), (198, 197, 205, 206), (196, 195, 203, 204), (194, 193, 201, 202), (199, 198, 206, 207), (197, 196, 204, 205), (195, 194, 202, 203), (193, 192, 200, 201), (206, 205, 214, 215), (204, 203, 212, 213), (202, 201, 210, 211), (207, 206, 215, 216), (205, 204, 213, 214), (203, 202, 211, 212), (201, 200, 209, 210), (215, 214, 222, 223), (213, 212, 220, 221), (211, 210, 218, 219), (216, 215, 223, 224), (214, 213, 221, 222), (212, 211, 219, 220), (210, 209, 217, 218), (223, 222, 230, 231), (221, 220, 228, 229), (219, 218, 226, 227), (224, 223, 231, 232), (222, 221, 229, 230), (220, 219, 227, 228), (218, 217, 225, 226), (231, 230, 238, 239), (229, 228, 236, 237), (227, 226, 234, 235), (232, 231, 239, 240), (230, 229, 237, 238), (228, 227, 235, 236), (226, 225, 233, 234), (239, 238, 246, 247), (237, 236, 244, 245), (235, 234, 242, 243), (240, 239, 247, 248), (238, 237, 245, 246), (236, 235, 243, 244), (234, 233, 241, 242), (247, 246, 254, 255), (245, 244, 252, 253), (243, 242, 250, 251), (248, 247, 255, 256), (246, 245, 253, 254), (244, 243, 251, 252), (242, 241, 249, 250), (0, 208, 8), (8, 208, 16), (16, 208, 24), (24, 208, 32), (32, 208, 40), (40, 208, 48), (48, 208, 56), (56, 208, 64), (64, 208, 72), (72, 208, 80), (80, 208, 88), (88, 208, 96), (96, 208, 104), (104, 208, 112), (112, 208, 120), (120, 208, 128), (128, 208, 136), (136, 208, 144), (144, 208, 152), (152, 208, 160), (160, 208, 168), (168, 208, 176), (176, 208, 184), (184, 208, 192), (192, 208, 200), (200, 208, 209), (209, 208, 217), (217, 208, 225), (225, 208, 233), (233, 208, 241), (241, 208, 249), (255, 254, 5, 6), (253, 252, 3, 4), (251, 250, 1, 2), (249, 208, 0), (256, 255, 6, 7), (254, 253, 4, 5), (252, 251, 2, 3), (250, 249, 0, 1)])
me_sphere.materials.append(mat_base)
me_sphere.use_remesh_preserve_volume = False
me_sphere.use_remesh_preserve_attributes = False
me_sphere.use_mirror_vertex_groups = False
me_sphere.update()
me_cube = bpy.data.meshes.new('Cube')
me_cube.from_pydata([(-0.4643, -1.422, 0.08919), (-0.4643, -1.422, 1.098), (-0.264, 0.6916, 0.06954), (-0.264, 0.6916, 0.9662), (0.4643, -1.422, 0.08919), (0.4643, -1.422, 1.098), (0.264, 0.6916, 0.06954), (0.264, 0.6916, 0.9662), (-0.4643, -1.422, 0.5938), (-0.3969, 0.0, 1.227), (-0.264, 0.6916, 0.5179), (-0.3969, 0.0, 0.09864), (0.0, 0.6916, 0.9662), (0.264, 0.6916, 0.5179), (0.3969, 0.0, 1.227), (0.4643, -1.422, 0.5938), (0.3969, 0.0, 0.09864), (0.0, -1.422, 1.098), (0.0, -1.422, 0.08919), (0.0, 0.0, 1.227), (-0.1738, 1.609, 0.2481), (0.0, -1.422, 0.5938), (0.3969, 0.0, 0.663), (-0.3969, 0.0, 0.663), (-0.3969, 0.0, 0.04152), (-0.4643, -1.422, 0.03813), (0.0, 0.6916, 0.02417), (-0.264, 0.6916, 0.02417), (0.3969, 0.0, 0.04152), (0.264, 0.6916, 0.02417), (0.0, -1.422, 0.03813), (0.4643, -1.422, 0.03813), (0.0, 0.0, 0.04152), (-0.1738, 1.609, 0.06716), (0.0, 1.609, 0.429), (0.1738, 1.609, 0.429), (0.1738, 1.609, 0.2481), (0.1738, 1.609, 0.06716), (0.0, 1.609, 0.06716), (-0.1738, 1.609, 0.429), (0.0, 1.609, 0.2481), (0.0, 1.609, 0.04885), (-0.1738, 1.609, 0.04885), (0.1738, 1.609, 0.04885)], [], [(23, 10, 2, 11), (3, 12, 34, 39), (22, 15, 4, 16), (21, 8, 0, 18), (11, 2, 27, 24), (19, 12, 3, 9), (17, 19, 9, 1), (5, 14, 19, 17), (14, 7, 12, 19), (7, 13, 36, 35), (16, 4, 31, 28), (18, 0, 25, 30), (15, 21, 18, 4), (5, 17, 21, 15), (17, 1, 8, 21), (13, 22, 16, 6), (7, 14, 22, 13), (14, 5, 15, 22), (26, 27, 42, 41), (29, 26, 41, 43), (6, 29, 43, 37), (8, 23, 11, 0), (1, 9, 23, 8), (9, 3, 10, 23), (32, 26, 29, 28), (30, 32, 28, 31), (25, 24, 32, 30), (24, 27, 26, 32), (4, 18, 30, 31), (6, 16, 28, 29), (27, 2, 33, 42), (0, 11, 24, 25), (40, 36, 37, 38), (38, 37, 43, 41), (20, 40, 38, 33), (39, 34, 40, 20), (34, 35, 36, 40), (33, 38, 41, 42), (10, 3, 39, 20), (13, 6, 37, 36), (12, 7, 35, 34), (2, 10, 20, 33)])
me_cube.polygons.foreach_set('use_smooth', [True] * 42)
me_cube.materials.append(mat_base)
me_cube.use_remesh_preserve_volume = False
me_cube.use_remesh_preserve_attributes = False
me_cube.use_mirror_vertex_groups = False
me_cube.update()
me_plane = bpy.data.meshes.new('Plane')
me_plane.from_pydata([(-1.0, -1.0, 0.0), (1.0, -1.0, 0.0), (-1.0, 1.0, 0.0), (1.0, 1.0, 0.0)], [], [(0, 1, 3, 2)])
me_plane.materials.append(mat_material_005)
me_plane.use_remesh_preserve_volume = False
me_plane.use_remesh_preserve_attributes = False
me_plane.use_mirror_vertex_groups = False
me_plane.update()

# ---- objects
ob_plane = bpy.data.objects.new('Plane', me_plane_001)
ob_knob_parent = bpy.data.objects.new('Knob Parent', None)
ob_cube_001 = bpy.data.objects.new('Cube.001', me_cube_001)
ob_sphere = bpy.data.objects.new('Sphere', me_sphere)
ob_cube = bpy.data.objects.new('Cube', me_cube)
ob_main_light = bpy.data.objects.new('Main Light', light_hemi)
ob_shadow_receiver = bpy.data.objects.new('Shadow Receiver', me_plane)
ob_front_light = bpy.data.objects.new('Front Light', light_point)
ob_shadow_caster = bpy.data.objects.new('Shadow Caster', light_lamp)
ob_camera = bpy.data.objects.new('Camera', cam_camera)

# ---- transforms, parenting, visibility, modifiers, constraints
ob_plane.location = (10.0, 5.0, 3.26)
ob_plane.rotation_euler = (1.412e-07, 0.9063, 0.5005)
ob_plane.scale = (-11.88, -11.88, -11.88)
ob_plane.lineart.crease_threshold = 0.0
ob_knob_parent.location = (0.0, 0.0, 0.0)
ob_knob_parent.rotation_euler = (0.0, -0.0, -1.064)
ob_knob_parent.empty_image_offset = (0.0, 0.0)
ob_knob_parent.lineart.crease_threshold = 0.0
ob_cube_001.parent = ob_knob_parent
ob_cube_001.location = (-0.007264, -0.00703, 0.01559)
ob_cube_001.rotation_euler = (0.0, -0.0, 2.356)
ob_cube_001.scale = (0.1786, 0.8299, 0.83)
ob_cube_001.lineart.crease_threshold = 0.0
ob_sphere.parent = ob_knob_parent
ob_sphere.location = (0.0, 0.0, 0.0)
ob_sphere.scale = (0.7615, 0.7615, 0.5808)
ob_sphere.lineart.crease_threshold = 0.0
_m = ob_sphere.modifiers.new('Subsurf', 'SUBSURF')
_m.uv_smooth = 'PRESERVE_CORNERS'
_m.quality = 2
_m.levels = 2
_m.show_only_control_edges = False
ob_cube.parent = ob_knob_parent
ob_cube.location = (0.0, 0.0, 0.0)
ob_cube.rotation_euler = (0.0, -0.0, 2.356)
ob_cube.scale = (0.83, 0.83, 0.83)
ob_cube.lineart.crease_threshold = 0.0
_m = ob_cube.modifiers.new('Subsurf', 'SUBSURF')
_m.uv_smooth = 'PRESERVE_CORNERS'
_m.levels = 3
_m.render_levels = 3
_m.show_only_control_edges = False
ob_main_light.location = (-5.711, 6.726, 6.707)
ob_main_light.rotation_euler = (-1.217, 0.249, 0.3147)
ob_main_light.lineart.crease_threshold = 0.0
ob_shadow_receiver.location = (0.0, 0.0, 0.0)
ob_shadow_receiver.scale = (1.977, 1.951, 1.013)
ob_shadow_receiver.lineart.crease_threshold = 0.0
ob_front_light.location = (2.985, -8.764, 1.662)
ob_front_light.rotation_euler = (1.384, -2.182e-16, 0.3433)
ob_front_light.lineart.crease_threshold = 0.0
ob_shadow_caster.location = (-0.8588, 2.526, 21.0)
ob_shadow_caster.rotation_euler = (-0.2913, 0.0244, 0.5093)
ob_shadow_caster.lock_rotations_4d = False
ob_shadow_caster.empty_display_type = 'ARROWS'
ob_shadow_caster.color = (0.0, 0.0, 0.0, 0.0)
ob_shadow_caster.lineart.crease_threshold = 0.0
ob_camera.location = (0.0, -1.202, 7.285)
ob_camera.rotation_euler = (0.1841, 2.433e-17, -1.337e-18)
ob_camera.lock_rotations_4d = False
ob_camera.empty_display_type = 'ARROWS'
ob_camera.color = (0.0, 0.0, 0.0, 0.0)
ob_camera.display_type = 'WIRE'
ob_camera.lineart.crease_threshold = 0.0

# ---- collection membership
col_collection_1_001.objects.link(ob_plane)
col_collection_1_001.objects.link(ob_knob_parent)
col_collection_1_001.objects.link(ob_cube_001)
col_collection_1_001.objects.link(ob_sphere)
col_collection_1_001.objects.link(ob_cube)
col_collection_1_001.objects.link(ob_main_light)
col_collection_1_001.objects.link(ob_shadow_receiver)
col_collection_1_001.objects.link(ob_front_light)
col_collection_1_001.objects.link(ob_shadow_caster)
col_collection_1_001.objects.link(ob_camera)

# ---- scene / render settings (as saved in the file)
scene.camera = ob_camera
scene.frame_start = 1; scene.frame_end = 65; scene.frame_set(16)
scene.render.engine = 'BLENDER_EEVEE_NEXT'
scene.render.resolution_x = 128
scene.render.resolution_y = 128
scene.render.dither_intensity = 0.0
scene.render.film_transparent = True
scene.cycles.use_denoising = False
scene.cycles.samples = 10
scene.cycles.sampling_pattern = 'TABULATED_SOBOL'
scene.cycles.light_sampling_threshold = 0.0
scene.cycles.use_adaptive_sampling = False
scene.cycles.use_light_tree = False
scene.cycles.blur_glossy = 0.0
scene.cycles.pixel_filter_type = 'GAUSSIAN'
scene.cycles.sample_clamp_indirect = 0.0
scene.view_settings.view_transform = 'Standard'
bpy.context.view_layer.update()

